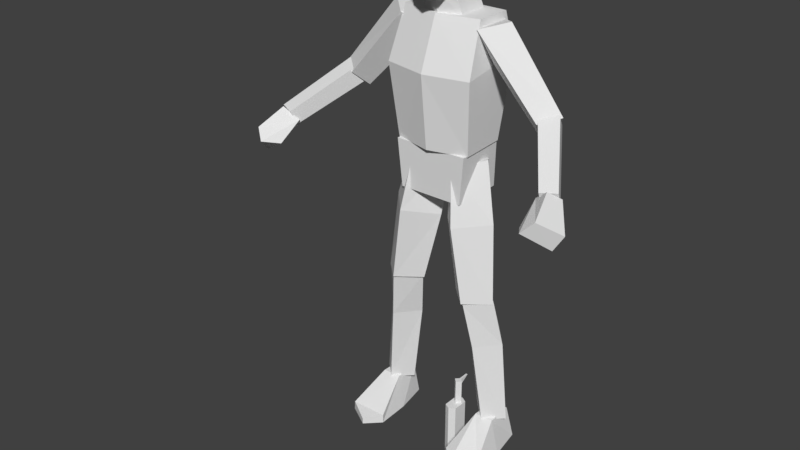 # Source: character-human-base.blend  (saved by Blender 2.79.0; exported with 4.5.12 LTS)
import bpy
from mathutils import Matrix  # noqa: F401  (used for matrix-valued properties, if any)

bpy.ops.wm.read_factory_settings(use_empty=True)
scene = bpy.context.scene
scene.name = 'Scene'

# ---- collections
col_collection_1 = bpy.data.collections.new('Collection 1'); scene.collection.children.link(col_collection_1)
col_collection_2 = bpy.data.collections.new('Collection 2'); scene.collection.children.link(col_collection_2)

# ---- materials (node trees are filled in below, after node groups)
mat_material = bpy.data.materials.new('Material')
mat_material.alpha_threshold = 0.0
mat_material.use_transparent_shadow = False
mat_material.roughness = 0.5

# ---- material node trees

# ---- world
world_world = bpy.data.worlds.new('World'); scene.world = world_world
world_world.color = (0.05088, 0.05088, 0.05088)
world_world.use_sun_shadow = False
world_world.sun_shadow_jitter_overblur = 0.0
world_world.cycles.sampling_method = 'MANUAL'

# ---- meshes
me_character_human_base = bpy.data.meshes.new('character-human-base')
me_character_human_base.from_pydata([(0.1038, 0.8476, 0.1428), (0.01335, 0.8222, 0.03882), (0.1065, 0.8256, -0.06521), (0.1969, 0.851, 0.03882), (0.08172, 1.022, -0.08991), (0.1438, 0.5629, -0.01866), (0.1476, 1.054, 0.01135), (0.2193, 0.571, 0.05636), (-0.001593, 1.011, 0.01135), (0.06838, 0.571, 0.05636), (0.07714, 1.043, 0.1126), (0.1438, 0.579, 0.1314), (0.1486, 0.5804, -0.0195), (0.2042, 0.1048, -0.04787), (0.2207, 0.5751, 0.05242), (0.265, 0.108, 0.01284), (0.07648, 0.5751, 0.05242), (0.1434, 0.108, 0.01284), (0.1486, 0.5698, 0.1243), (0.2042, 0.1113, 0.07355), (0.1045, 0.4068, 0.01955), (0.2407, 0.4068, 0.01955), (0.1726, 0.4083, -0.05934), (0.1726, 0.4053, 0.09844), (0.3616, 1.249, 0.08057), (0.1446, 1.495, 0.09089), (0.3317, 1.199, 0.02533), (0.09583, 1.441, 0.01883), (0.4195, 1.27, 0.0296), (0.2182, 1.517, 0.02001), (0.3833, 1.227, -0.01925), (0.1446, 1.495, -0.05324), (0.4876, 1.13, 0.2488), (0.3557, 1.267, 0.0669), (0.4819, 1.079, 0.2248), (0.3416, 1.215, 0.02854), (0.5393, 1.135, 0.2261), (0.4088, 1.28, 0.02959), (0.5337, 1.084, 0.2021), (0.3946, 1.228, -0.008765), (0.5415, 1.091, 0.343), (0.5159, 1.142, 0.2504), (0.5949, 1.036, 0.2688), (0.5072, 1.056, 0.3679), (0.5443, 1.113, 0.2109), (0.4661, 1.1, 0.2275), (0.4819, 1.079, 0.2051), (0.5665, 0.9869, 0.2846), (0.4712, 1.041, 0.312), (0.1429, -0.001611, 0.1926), (0.1434, 0.02988, 0.192), (0.1705, -0.001611, -0.04881), (0.1796, 0.1171, -0.03106), (0.2774, -0.001611, 0.1952), (0.276, 0.02988, 0.1945), (0.2563, -0.001611, -0.04881), (0.2375, 0.1171, -0.03106), (0.1479, -0.001611, 0.07088), (0.1741, 0.1171, 0.0652), (0.2764, -0.001611, 0.07088), (0.2419, 0.1171, 0.0652), (0.1953, -0.001611, 0.2439), (0.1953, 0.02049, 0.2439), (0.1362, 1.091, 0.1068), (0.1426, 1.521, 0.07088), (0.1362, 1.098, -0.05225), (0.1426, 1.52, -0.0591), (0.1564, 1.382, -0.08992), (0.1564, 1.347, 0.1356), (0.1161, 0.9236, 0.1162), (0.1314, 1.092, 0.1213), (0.1161, 0.927, -0.07052), (0.1314, 1.092, -0.05339), (0.07294, 1.516, 0.06499), (0.05247, 1.606, 0.0835), (0.07294, 1.515, -0.04275), (0.05247, 1.657, 0.004457), (0.0472, 1.591, 0.1496), (0.0571, 1.777, 0.1474), (0.05653, 1.635, -0.02075), (0.06217, 1.791, -0.009589), (0.07114, 1.619, 0.08072), (0.07443, 1.791, 0.06451), (-3.041e-26, 1.805, 0.1485), (-7.847e-27, 1.57, 0.0751), (0.05653, 1.722, -0.04861), (0.06878, 1.72, 0.1522), (0.08653, 1.72, 0.07204), (-2.059e-09, 1.631, -0.02075), (-4.117e-09, 1.819, 0.06199), (0.0, 1.582, 0.1683), (-2.059e-09, 1.814, -0.01038), (0.0, 1.654, 0.1876), (-2.059e-09, 1.722, -0.05718), (0.0, 1.725, 0.1691), (0.0, 1.091, 0.1411), (0.0, 1.521, 0.1051), (0.0, 1.347, 0.1698), (0.0, 1.516, 0.09381), (0.0, 1.592, 0.1061), (0.0, 0.927, -0.07052), (0.0, 1.092, -0.05339), (0.0, 0.9236, 0.1162), (0.0, 1.092, 0.1213), (0.0, 1.098, -0.05225), (0.0, 1.52, -0.0591), (0.0, 1.382, -0.08992), (0.0, 1.515, -0.04275), (0.0, 1.657, 0.004457)], [], [(4, 8, 10, 6), (5, 2, 3, 7), (2, 4, 6, 3), (9, 1, 2, 5), (1, 8, 4, 2), (3, 6, 10, 0), (7, 3, 0, 11), (0, 10, 8, 1), (9, 5, 7, 11), (11, 0, 1, 9), (20, 16, 12, 22), (22, 12, 14, 21), (21, 14, 18, 23), (17, 13, 15, 19), (12, 16, 18, 14), (23, 18, 16, 20), (19, 23, 20, 17), (15, 21, 23, 19), (13, 22, 21, 15), (17, 20, 22, 13), (24, 25, 27, 26), (26, 27, 31, 30), (30, 31, 29, 28), (28, 29, 25, 24), (26, 30, 28, 24), (31, 27, 25), (32, 33, 35, 34), (34, 35, 39, 38), (38, 39, 37, 36), (36, 37, 33, 32), (34, 38, 36, 32), (39, 35, 33, 37), (43, 45, 48), (45, 41, 44, 46), (47, 42, 40, 43), (45, 46, 47, 48), (44, 41, 40, 42), (47, 43, 48), (46, 44, 42, 47), (40, 41, 45, 43), (57, 58, 52, 51), (60, 58, 50, 62, 54), (59, 60, 54, 53), (61, 62, 50, 49), (57, 59, 53, 61, 49), (51, 52, 56, 55), (56, 52, 58, 60), (55, 56, 60, 59), (49, 50, 58, 57), (29, 31, 25), (53, 54, 62, 61), (51, 55, 59, 57), (67, 66, 64, 68), (106, 105, 66, 67), (65, 67, 68, 63), (100, 101, 72, 71), (71, 72, 70, 69), (100, 71, 69, 102), (75, 76, 74, 73), (107, 108, 76, 75), (93, 91, 80, 85), (87, 82, 78, 86), (86, 78, 83, 94), (84, 81, 77, 90), (79, 81, 84), (85, 80, 82, 87), (77, 86, 92, 90), (88, 93, 85, 79), (81, 87, 86, 77), (79, 85, 87, 81), (82, 89, 83, 78), (80, 91, 89, 82), (92, 86, 94), (63, 68, 97, 95), (68, 64, 96, 97), (104, 106, 67, 65), (73, 74, 99, 98), (72, 101, 103, 70), (69, 70, 103, 102), (64, 66, 105, 96), (65, 63, 95, 104), (88, 79, 84)])
_uv = me_character_human_base.uv_layers.new(name='UVMap')
_uv.uv.foreach_set('vector', [0.5224, 0.7759, 0.6138, 0.7759, 0.6315, 0.866, 0.5458, 0.8595, 0.0004115, 0.03449, 0.1904, 0.0004115, 0.1967, 0.09582, 0.003866, 0.1117, 0.1904, 0.0004115, 0.3342, 0.0004116, 0.3408, 0.09109, 0.1967, 0.09582, 0.02119, 0.2648, 0.1969, 0.2758, 0.1934, 0.3734, 0.003842, 0.3391, 0.1969, 0.2758, 0.3314, 0.2792, 0.3395, 0.3753, 0.1934, 0.3734, 0.1967, 0.09582, 0.3408, 0.09109, 0.3365, 0.181, 0.2016, 0.1859, 0.003866, 0.1117, 0.1967, 0.09582, 0.2016, 0.1859, 0.0178, 0.1879, 0.2016, 0.1859, 0.3365, 0.181, 0.3314, 0.2792, 0.1969, 0.2758, 0.3416, 0.2906, 0.4157, 0.2906, 0.4157, 0.3647, 0.3416, 0.3647, 0.0178, 0.1879, 0.2016, 0.1859, 0.1969, 0.2758, 0.02119, 0.2648, 0.5638, 0.2183, 0.685, 0.2148, 0.6735, 0.2839, 0.5509, 0.2897, 0.5511, 0.0004115, 0.6735, 0.006008, 0.6712, 0.07628, 0.5525, 0.07238, 0.5525, 0.07238, 0.6712, 0.07628, 0.6813, 0.1449, 0.5636, 0.1446, 0.5628, 0.3503, 0.5628, 0.2906, 0.6225, 0.2906, 0.6225, 0.3503, 0.4912, 0.3614, 0.4912, 0.2906, 0.562, 0.2906, 0.562, 0.3614, 0.5636, 0.1446, 0.6813, 0.1449, 0.685, 0.2148, 0.5638, 0.2183, 0.3558, 0.1451, 0.5636, 0.1446, 0.5638, 0.2183, 0.3544, 0.2039, 0.3453, 0.08619, 0.5525, 0.07238, 0.5636, 0.1446, 0.3558, 0.1451, 0.3416, 0.02652, 0.5511, 0.0004115, 0.5525, 0.07238, 0.3453, 0.08619, 0.3544, 0.2039, 0.5638, 0.2183, 0.5509, 0.2897, 0.3416, 0.2619, 0.5686, 0.4031, 0.5695, 0.6309, 0.499, 0.6244, 0.5145, 0.3898, 0.5145, 0.3898, 0.499, 0.6244, 0.4283, 0.6236, 0.4651, 0.3762, 0.6726, 0.3762, 0.7101, 0.6235, 0.6381, 0.6071, 0.6217, 0.3864, 0.6217, 0.3864, 0.6381, 0.6071, 0.5695, 0.6309, 0.5686, 0.4031, 0.8148, 0.1424, 0.8659, 0.1464, 0.8707, 0.1981, 0.815, 0.1981, 0.4903, 0.2924, 0.4903, 0.3632, 0.4196, 0.3632, 0.01205, 0.7173, 0.1948, 0.7172, 0.1994, 0.763, 0.007046, 0.7564, 0.007046, 0.7564, 0.1994, 0.763, 0.2019, 0.8088, 0.0004115, 0.7952, 0.000423, 0.6394, 0.2019, 0.6256, 0.199, 0.6715, 0.006753, 0.6783, 0.006753, 0.6783, 0.199, 0.6715, 0.1948, 0.7172, 0.01205, 0.7173, 0.7357, 0.3353, 0.7751, 0.3353, 0.7751, 0.3747, 0.7357, 0.3747, 0.4283, 0.836, 0.4742, 0.836, 0.4742, 0.8819, 0.4283, 0.8819, 0.6713, 0.8684, 0.7099, 0.7697, 0.7099, 0.8411, 0.6877, 0.3441, 0.7348, 0.3353, 0.7348, 0.3747, 0.6858, 0.3682, 0.402, 0.7206, 0.4105, 0.7604, 0.3379, 0.7759, 0.3192, 0.7427, 0.3387, 0.6256, 0.3628, 0.6256, 0.402, 0.7206, 0.3274, 0.6961, 0.4088, 0.836, 0.3703, 0.8442, 0.3379, 0.7759, 0.4105, 0.7604, 0.402, 0.7206, 0.3192, 0.7427, 0.3274, 0.6961, 0.8269, 0.7519, 0.8748, 0.7642, 0.8645, 0.8391, 0.8269, 0.8547, 0.6452, 0.8406, 0.662, 0.7669, 0.7099, 0.7697, 0.6713, 0.8684, 0.9108, 0.805, 0.9953, 0.8045, 0.9996, 0.8714, 0.918, 0.8892, 0.5461, 0.6318, 0.5932, 0.6318, 0.6145, 0.7386, 0.5783, 0.7751, 0.5224, 0.7401, 0.8996, 0.5172, 0.9854, 0.5125, 0.9215, 0.6031, 0.8996, 0.6035, 0.9028, 0.6697, 0.9182, 0.669, 0.9271, 0.7196, 0.9053, 0.7206, 0.4324, 0.7148, 0.5216, 0.7155, 0.5216, 0.8018, 0.4644, 0.8351, 0.4283, 0.7992, 0.9201, 0.3762, 0.9977, 0.4072, 0.9856, 0.4456, 0.9022, 0.433, 0.6264, 0.2906, 0.6666, 0.2906, 0.6704, 0.3574, 0.6233, 0.3574, 0.9022, 0.433, 0.9856, 0.4456, 0.9854, 0.5125, 0.8996, 0.5172, 0.9053, 0.7206, 0.9271, 0.7196, 0.9953, 0.8045, 0.9108, 0.805, 0.4166, 0.2906, 0.4903, 0.2924, 0.4196, 0.3632, 0.8996, 0.6035, 0.9215, 0.6031, 0.9182, 0.669, 0.9028, 0.6697, 0.4488, 0.6318, 0.5084, 0.6323, 0.5216, 0.7155, 0.4324, 0.7148, 0.2403, 0.3762, 0.3321, 0.4214, 0.311, 0.5126, 0.1872, 0.5187, 0.1992, 0.8097, 0.2974, 0.8097, 0.2974, 0.9087, 0.1992, 0.9183, 0.03392, 0.3762, 0.2403, 0.3762, 0.1872, 0.5187, 0.01846, 0.4915, 0.7109, 0.7519, 0.8261, 0.7519, 0.8261, 0.8432, 0.7109, 0.8325, 0.6858, 0.0004115, 0.8015, 0.0004115, 0.814, 0.1211, 0.6968, 0.1296, 0.7779, 0.2131, 0.8585, 0.2131, 0.8585, 0.3428, 0.7779, 0.3428, 0.2028, 0.6709, 0.3021, 0.7047, 0.2669, 0.7595, 0.2028, 0.7457, 0.2254, 0.6256, 0.3184, 0.6721, 0.3021, 0.7047, 0.2028, 0.6709, 0.7805, 0.6996, 0.7392, 0.6397, 0.784, 0.6266, 0.8119, 0.6747, 0.8177, 0.4991, 0.8068, 0.5466, 0.7537, 0.5193, 0.767, 0.4818, 0.767, 0.4818, 0.7537, 0.5193, 0.7109, 0.5312, 0.7201, 0.474, 0.8148, 0.07628, 0.8746, 0.08174, 0.8489, 0.1293, 0.8152, 0.1415, 0.8746, 0.009674, 0.8746, 0.08174, 0.8148, 0.07628, 0.8988, 0.5264, 0.8567, 0.564, 0.8068, 0.5466, 0.8177, 0.4991, 0.7874, 0.3957, 0.767, 0.4818, 0.7315, 0.4229, 0.7562, 0.3762, 0.826, 0.7511, 0.7805, 0.6996, 0.8119, 0.6747, 0.8539, 0.7229, 0.8321, 0.4294, 0.8177, 0.4991, 0.767, 0.4818, 0.7874, 0.3957, 0.8988, 0.4613, 0.8988, 0.5264, 0.8177, 0.4991, 0.8321, 0.4294, 0.7776, 0.5743, 0.7244, 0.5911, 0.7109, 0.5312, 0.7537, 0.5193, 0.784, 0.6266, 0.7392, 0.6397, 0.7244, 0.5911, 0.7776, 0.5743, 0.7315, 0.4229, 0.767, 0.4818, 0.7201, 0.474, 0.01846, 0.4915, 0.1872, 0.5187, 0.1747, 0.6248, 0.0004115, 0.5869, 0.1872, 0.5187, 0.311, 0.5126, 0.3096, 0.6205, 0.1747, 0.6248, 0.0004115, 0.8097, 0.1992, 0.8097, 0.1992, 0.9183, 0.0004115, 0.9042, 0.2028, 0.7457, 0.2669, 0.7595, 0.2597, 0.7998, 0.2065, 0.8001, 0.6858, 0.2131, 0.7771, 0.2131, 0.7771, 0.3345, 0.6858, 0.3345, 0.6968, 0.1296, 0.814, 0.1211, 0.8124, 0.2123, 0.6954, 0.2102, 0.311, 0.5126, 0.4043, 0.4915, 0.4275, 0.5938, 0.3096, 0.6205, 0.7099, 0.6318, 0.7099, 0.7423, 0.6153, 0.7661, 0.6153, 0.6318, 0.8364, 0.0004115, 0.8746, 0.009674, 0.8148, 0.07628])
me_character_human_base.use_remesh_preserve_volume = False
me_character_human_base.use_remesh_preserve_attributes = False
me_character_human_base.use_mirror_vertex_groups = False
me_character_human_base.update()
me_weapon_stand_in = bpy.data.meshes.new('weapon-stand-in')
me_weapon_stand_in.from_pydata([(0.01615, 0.02257, -0.01937), (0.01615, -0.08382, -0.04459), (0.01615, 0.02257, -0.1719), (0.01615, -0.09091, 0.0001223), (0.01615, -0.02178, 0.01556), (0.01615, -0.02178, 0.06152), (0.01615, 0.08127, 0.01793), (0.01615, 0.02257, 0.08379), (0.01615, 0.08255, -0.1719), (-0.01615, -0.09091, 0.0001223), (-0.01615, 0.02257, -0.01937), (-0.01615, -0.08382, -0.04459), (-0.01615, 0.02257, -0.1719), (-0.01615, 0.08255, -0.0838), (0.01615, 0.08255, -0.0838), (-0.01615, 0.09884, 0.08379), (-0.01615, -0.02178, 0.01556), (-0.01615, 0.09884, -0.007396), (-0.01615, 0.02257, 0.08379), (-0.01615, -0.02178, 0.06152), (-0.01615, 0.08255, -0.1719), (0.01615, 0.09884, -0.007396), (0.01615, -0.02153, -0.2266), (-0.01615, 0.1014, -0.2266), (0.01615, 0.02257, -0.0838), (-0.01615, 0.02257, -0.0838), (0.01615, 0.08127, 0.073), (0.01615, 0.09884, 0.08379), (0.05584, 0.08127, 0.01793), (0.05584, 0.08127, 0.073), (0.01615, 0.06508, 0.01793), (0.01615, 0.06508, 0.073), (0.05584, 0.06508, 0.01793), (0.05584, 0.06508, 0.073), (-0.01615, 0.04031, 0.07175), (-0.01615, 0.03334, 0.06478), (-0.01615, 0.03334, 0.07872), (-0.01615, 0.02637, 0.07175), (-0.04957, 0.04031, 0.07175), (-0.04957, 0.03334, 0.06478), (-0.04957, 0.03334, 0.07872), (-0.04957, 0.02637, 0.07175), (0.01615, 0.1014, -0.2266), (-0.01615, -0.02153, -0.2266), (-1.31e-08, 0.009489, 0.3483), (-1.31e-08, 0.009489, 0.08379), (0.0226, 0.02257, 0.3483), (0.0226, 0.08127, 0.3483), (-1.519e-08, 0.09435, 0.3483), (-0.0226, 0.08127, 0.3483), (-0.0226, 0.02257, 0.3483), (-1.519e-08, 0.09435, 0.08379), (0.0226, 0.08127, 0.08379), (-0.0226, 0.08127, 0.08379), (0.0226, 0.02257, 0.08379), (-0.0226, 0.02257, 0.08379), (0.03603, 0.08821, 0.1019), (0.02215, 0.07433, 0.1019), (0.03603, 0.08821, 0.1821), (0.02215, 0.07433, 0.1821), (0.02215, 0.1021, 0.1019), (0.008261, 0.08821, 0.1019), (0.02215, 0.1021, 0.1821), (0.008261, 0.08821, 0.1821), (-0.01554, 0.06606, 0.442), (1.178e-08, 0.0816, 0.442), (-0.01554, 0.06606, 0.3483), (1.178e-08, 0.0816, 0.3483), (1.178e-08, 0.05052, 0.442), (0.01554, 0.06606, 0.442), (1.178e-08, 0.05052, 0.3483), (0.01554, 0.06606, 0.3483), (0.00337, 0.1178, 0.4416), (-0.00337, 0.07502, 0.4416), (0.00337, 0.07502, 0.4416), (-0.00337, 0.1178, 0.4416), (-0.00337, 0.07502, 0.4144), (0.00337, 0.07502, 0.4144)], [], [(18, 19, 5, 7), (9, 3, 4, 16), (0, 21, 27, 7), (1, 11, 10, 0), (1, 0, 4, 3), (3, 9, 11, 1), (0, 7, 5, 4), (17, 15, 27, 21), (5, 19, 16, 4), (24, 25, 12, 2), (10, 18, 15, 17), (20, 13, 14, 8), (11, 9, 16, 10), (10, 16, 19, 18), (13, 17, 21, 14), (22, 43, 23, 42), (12, 25, 13, 20), (0, 10, 25, 24), (2, 8, 14, 24), (25, 10, 17, 13), (24, 14, 21, 0), (15, 18, 7, 27), (26, 29, 28, 6), (31, 30, 32, 33), (29, 26, 31, 33), (28, 29, 33, 32), (6, 28, 32, 30), (37, 36, 40, 41), (41, 40, 38, 39), (39, 35, 37, 41), (39, 38, 34, 35), (12, 20, 23, 43), (20, 8, 42, 23), (2, 12, 43, 22), (8, 2, 22, 42), (44, 46, 47, 48, 49, 50), (50, 55, 45, 44), (48, 51, 53, 49), (47, 52, 51, 48), (49, 53, 55, 50), (44, 45, 54, 46), (61, 60, 56, 57), (63, 62, 60, 61), (59, 58, 62, 63), (56, 60, 62, 58), (57, 56, 58, 59), (64, 65, 67, 66), (70, 71, 69, 68), (68, 69, 65, 64), (66, 70, 68, 64), (71, 67, 65, 69), (73, 74, 72, 75), (76, 75, 72, 77), (74, 77, 72), (75, 76, 73), (46, 54, 52, 47), (34, 38, 40, 36), (55, 53, 51, 52, 54, 45)])
me_weapon_stand_in.materials.append(mat_material)
me_weapon_stand_in.use_remesh_preserve_volume = False
me_weapon_stand_in.use_remesh_preserve_attributes = False
me_weapon_stand_in.use_mirror_vertex_groups = False
me_weapon_stand_in.use_paint_bone_selection = False
me_weapon_stand_in.use_paint_mask = True
me_weapon_stand_in.update()
arm_armature_human_base = bpy.data.armatures.new('armature-human-base')  # bones are not reproduced

# ---- objects
ob_character_human_base = bpy.data.objects.new('character-human-base', me_character_human_base)
ob_weapon_stand_in = bpy.data.objects.new('weapon-stand-in', me_weapon_stand_in)
ob_armature_human_base = bpy.data.objects.new('armature-human-base', arm_armature_human_base)

# ---- transforms, parenting, visibility, modifiers, constraints
ob_character_human_base.parent = ob_armature_human_base
ob_character_human_base.matrix_parent_inverse = Matrix(((1.0, 0.0, 0.0, 0.0), (0.0, -4.371e-08, 1.0, 0.0), (0.0, -1.0, -4.371e-08, 0.0), (0.0, 0.0, 0.0, 1.0)))
ob_character_human_base.location = (0.0, 0.0, 0.0)
ob_character_human_base.rotation_euler = (1.571, -0.0, 0.0)
ob_character_human_base.lineart.crease_threshold = 0.0
_vg = ob_character_human_base.vertex_groups.new(name='Hips')
_vg.add([69, 70, 71, 72, 100, 101, 102, 103], 1.0, 'REPLACE')
_vg = ob_character_human_base.vertex_groups.new(name='Chest')
_vg.add([63, 64, 65, 66, 67, 68, 73, 74, 75, 76, 95, 96, 97, 98, 99, 104, 105, 106, 107, 108], 1.0, 'REPLACE')
_vg = ob_character_human_base.vertex_groups.new(name='Head')
_vg.add([77, 78, 79, 80, 81, 82, 83, 84, 85, 86, 87, 88, 89, 90, 91, 92, 93, 94], 1.0, 'REPLACE')
_vg = ob_character_human_base.vertex_groups.new(name='Arm L')
_vg.add([24, 25, 26, 27, 28, 29, 30, 31], 1.0, 'REPLACE')
_vg = ob_character_human_base.vertex_groups.new(name='Forearm L')
_vg.add([32, 33, 34, 35, 36, 37, 38, 39], 1.0, 'REPLACE')
_vg = ob_character_human_base.vertex_groups.new(name='Hand L')
_vg.add([40, 41, 42, 43, 44, 45, 46, 47, 48], 1.0, 'REPLACE')
_vg = ob_character_human_base.vertex_groups.new(name='Arm R')
_vg = ob_character_human_base.vertex_groups.new(name='Forearm R')
_vg = ob_character_human_base.vertex_groups.new(name='Hand R')
_vg = ob_character_human_base.vertex_groups.new(name='Thigh L')
_vg.add([0, 1, 2, 3, 4, 5, 6, 7, 8, 9, 10, 11], 1.0, 'REPLACE')
_vg = ob_character_human_base.vertex_groups.new(name='Leg L')
_vg.add([12, 13, 14, 15, 16, 17, 18, 19, 20, 21, 22, 23], 1.0, 'REPLACE')
_vg = ob_character_human_base.vertex_groups.new(name='Foot L')
_vg.add([49, 50, 51, 52, 53, 54, 55, 56, 57, 58, 59, 60, 61, 62], 1.0, 'REPLACE')
_vg = ob_character_human_base.vertex_groups.new(name='Thigh R')
_vg = ob_character_human_base.vertex_groups.new(name='Leg R')
_vg = ob_character_human_base.vertex_groups.new(name='Foot R')
_m = ob_character_human_base.modifiers.new('Mirror', 'MIRROR')
_m = ob_character_human_base.modifiers.new('Armature', 'ARMATURE')
_m.object = ob_armature_human_base
ob_weapon_stand_in.parent = ob_armature_human_base
ob_weapon_stand_in.matrix_parent_inverse = Matrix(((1.0, -6.708e-07, -5.394e-06, 0.1957), (-5.002e-07, -1.0, 0.001635, -0.562), (7.643e-06, -0.001639, -1.0, 1.113), (0.0, 0.0, 0.0, 1.0)))
ob_weapon_stand_in.location = (-0.1957, -0.2271, 1.113)
ob_weapon_stand_in.rotation_euler = (1.571, -0.0, 0.0)
ob_weapon_stand_in.lineart.crease_threshold = 0.0
ob_armature_human_base.location = (0.0, 0.0, 0.0)
ob_armature_human_base.rotation_euler = (1.571, -0.0, 0.0)
ob_armature_human_base.show_in_front = True
ob_armature_human_base.lineart.crease_threshold = 0.0

# ---- collection membership
col_collection_1.objects.link(ob_character_human_base)
col_collection_1.objects.link(ob_weapon_stand_in)
col_collection_2.objects.link(ob_armature_human_base)

# ---- scene / render settings (as saved in the file)
scene.frame_start = 0; scene.frame_end = 30; scene.frame_set(0)
scene.render.engine = 'BLENDER_EEVEE_NEXT'
scene.render.resolution_percentage = 50
scene.render.fps = 30
scene.render.dither_intensity = 0.0
scene.cycles.use_denoising = False
scene.cycles.samples = 128
scene.cycles.sampling_pattern = 'TABULATED_SOBOL'
scene.cycles.use_adaptive_sampling = False
scene.cycles.use_light_tree = False
scene.cycles.blur_glossy = 0.0
scene.cycles.sample_clamp_indirect = 0.0
scene.view_settings.view_transform = 'Standard'
bpy.context.view_layer.update()

# ---- added for rendering (the .blend has no active camera and no usable light): camera, sun
cam_auto = bpy.data.cameras.new('AutoCamera')
cam_auto.lens = 50.0
cam_auto.sensor_width = 36.0
cam_auto.clip_end = 1000.0
ob_auto_camera = bpy.data.objects.new('AutoCamera', cam_auto)
scene.collection.objects.link(ob_auto_camera)
ob_auto_camera.location = (1.98569, -2.65128, 2.46561)
ob_auto_camera.rotation_euler = (1.09748, -7.21219e-08, 0.694738)
scene.camera = ob_auto_camera
light_auto_sun = bpy.data.lights.new('AutoSun', 'SUN')
light_auto_sun.energy = 3.0
light_auto_sun.angle = 0.0523599
ob_auto_sun = bpy.data.objects.new('AutoSun', light_auto_sun)
scene.collection.objects.link(ob_auto_sun)
ob_auto_sun.rotation_euler = (0.872665, 0.174533, 0.523599)
bpy.context.view_layer.update()
